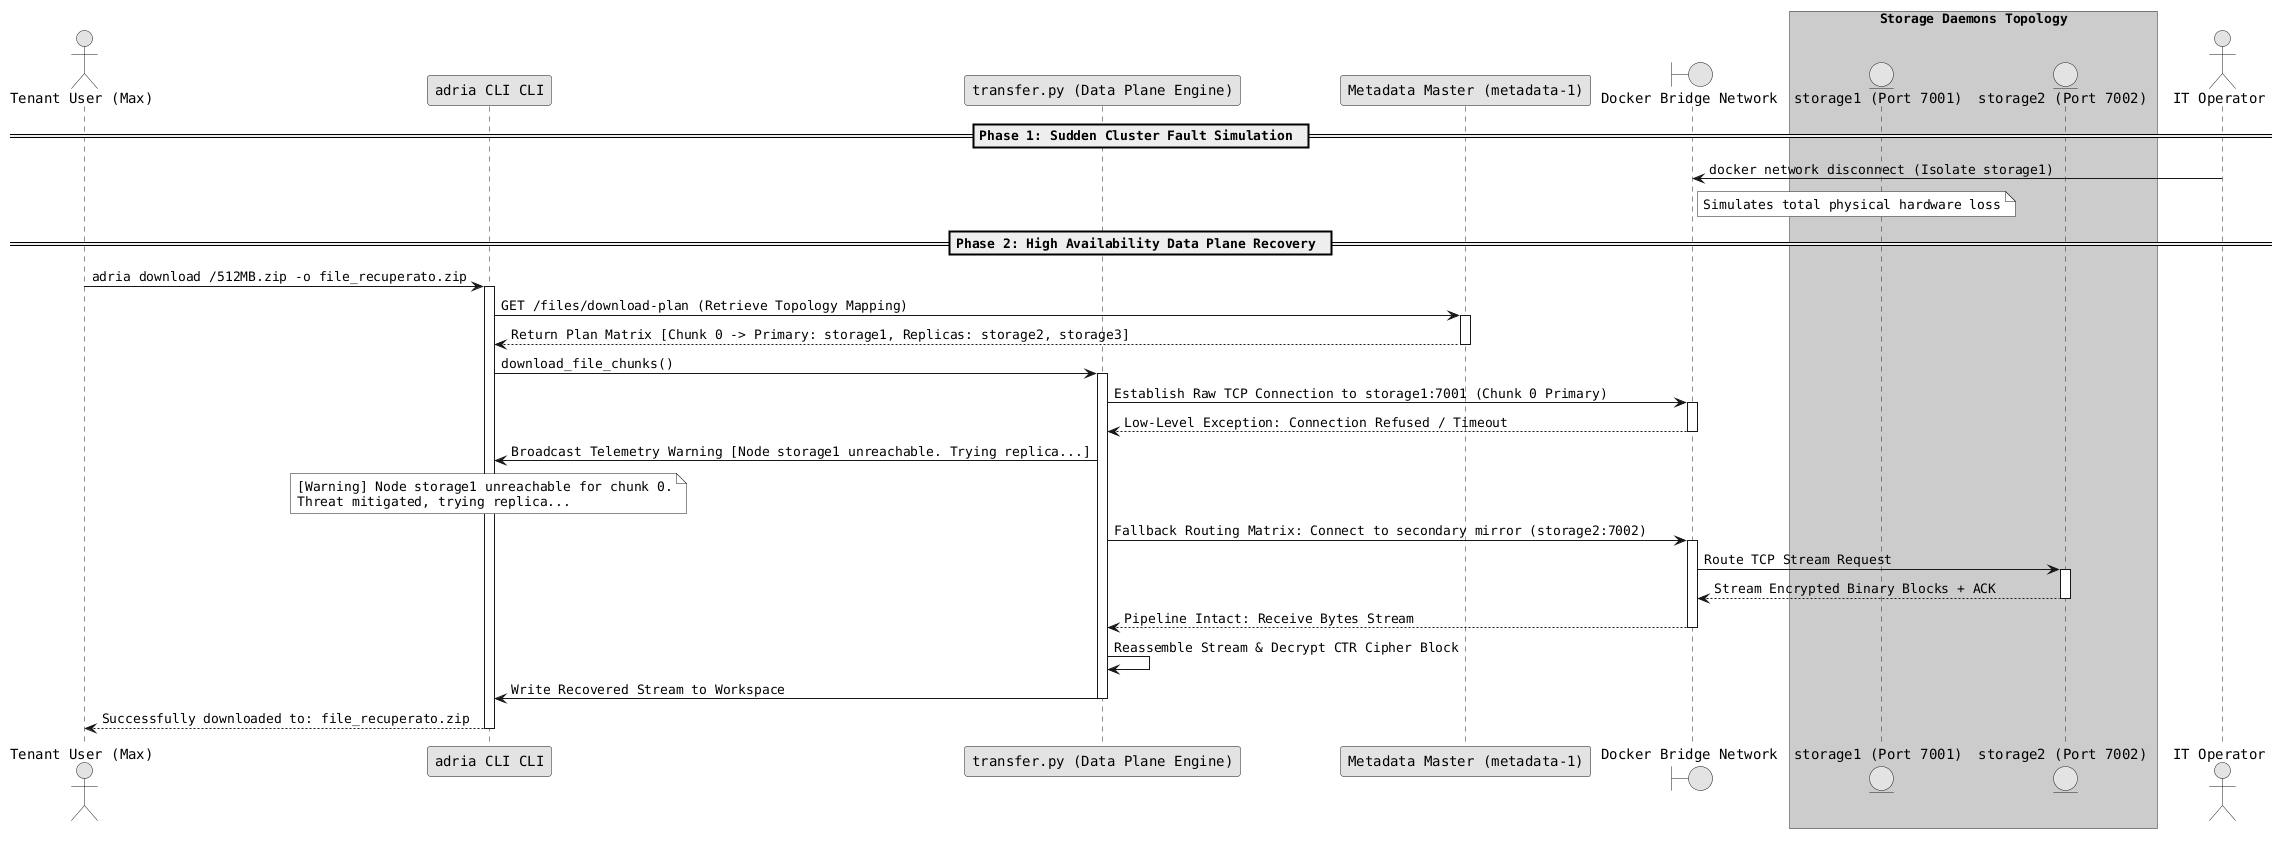

The diagram above was rendered by PlantUML. Its source (embedded in the PNG):
@startuml
skinparam monochrome true
skinparam shadowing false
skinparam DefaultFontName "Courier"

actor "Tenant User (Max)" as TU
participant "adria CLI CLI" as CLI
participant "transfer.py (Data Plane Engine)" as DP
participant "Metadata Master (metadata-1)" as MM

boundary "Docker Bridge Network" as DN

box "Storage Daemons Topology" #LightBlue
entity "storage1 (Port 7001)" as S1
entity "storage2 (Port 7002)" as S2
end box

== Phase 1: Sudden Cluster Fault Simulation ==
actor "IT Operator" as OP
OP -> DN : docker network disconnect (Isolate storage1)
note right of DN: Simulates total physical hardware loss

== Phase 2: High Availability Data Plane Recovery ==
TU -> CLI : adria download /512MB.zip -o file_recuperato.zip
activate CLI

CLI -> MM : GET /files/download-plan (Retrieve Topology Mapping)
activate MM
MM --> CLI : Return Plan Matrix [Chunk 0 -> Primary: storage1, Replicas: storage2, storage3]
deactivate MM

CLI -> DP : download_file_chunks()
activate DP

DP -> DN : Establish Raw TCP Connection to storage1:7001 (Chunk 0 Primary)
activate DN
DN --> DP : Low-Level Exception: Connection Refused / Timeout
deactivate DN

DP -> CLI : Broadcast Telemetry Warning [Node storage1 unreachable. Trying replica...]
note over CLI: [Warning] Node storage1 unreachable for chunk 0.\nThreat mitigated, trying replica...

DP -> DN : Fallback Routing Matrix: Connect to secondary mirror (storage2:7002)
activate DN
DN -> S2 : Route TCP Stream Request
activate S2
S2 --> DN : Stream Encrypted Binary Blocks + ACK
deactivate S2
DN --> DP : Pipeline Intact: Receive Bytes Stream
deactivate DN

DP -> DP : Reassemble Stream & Decrypt CTR Cipher Block
DP -> CLI : Write Recovered Stream to Workspace
deactivate DP

CLI --> TU : Successfully downloaded to: file_recuperato.zip
deactivate CLI
@enduml